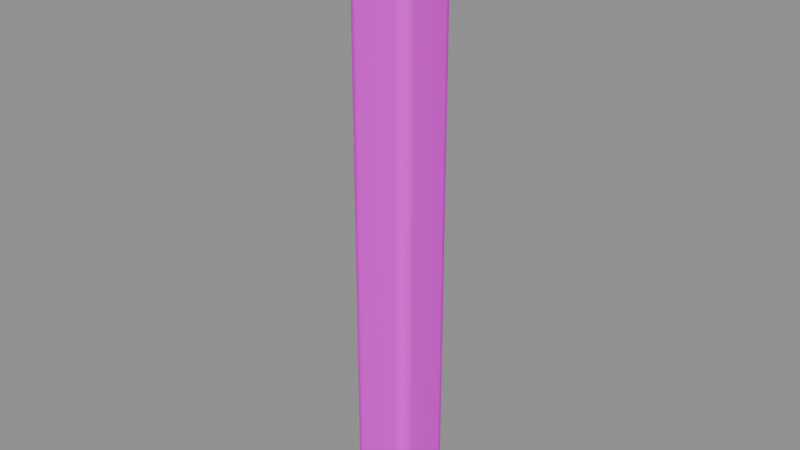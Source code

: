 # Source: wall_pier.blend  (saved by Blender 5.2.45; exported with 4.5.12 LTS)
import bpy
from mathutils import Matrix  # noqa: F401  (used for matrix-valued properties, if any)

bpy.ops.wm.read_factory_settings(use_empty=True)
scene = bpy.context.scene
scene.name = '白色墙角与后侧承重柱'

# ---- collections
col_sea_scene_sbr_wall_pier = bpy.data.collections.new('SEA-SCENE-SBR-WALL-PIER'); scene.collection.children.link(col_sea_scene_sbr_wall_pier)

# ---- images (referenced by path relative to the original .blend; pixels are not part of the script)
import os
ASSET_DIR = os.environ.get("B2B_ASSET_DIR", "")  # directory of the original .blend (textures are referenced by path, not embedded)
HERE = os.path.dirname(os.path.abspath(__file__))  # packed textures are extracted next to this script under _unpacked/

def load_image(name, relpath, width, height, colorspace="sRGB"):
    """Load a texture the original file referenced (path relative to the .blend, or extracted next to this script)."""
    p = next((c for c in (os.path.join(HERE, relpath), os.path.join(ASSET_DIR, relpath)) if relpath and os.path.exists(c)), "")
    if p:
        img = bpy.data.images.load(p, check_existing=True)
        img.name = name
    else:  # same state as the original file: an image datablock whose file is absent (Cycles renders it pink)
        img = bpy.data.images.new(name, width, height)
        img.source = "FILE"
        img.filepath = "//" + (relpath or name)
    img.colorspace_settings.name = colorspace
    return img
img_sea_cozy_8x8_512_png = load_image('sea_cozy_8x8_512.png', 'sea_cozy_8x8_512.png', 1024, 1024, 'sRGB')

# ---- materials (node trees are filled in below, after node groups)
mat_sea_matte = bpy.data.materials.new('SEA_Matte')

# ---- material node trees
mat_sea_matte.use_nodes = True; mat_sea_matte.node_tree.nodes.clear()
_N = mat_sea_matte.node_tree.nodes; _L = mat_sea_matte.node_tree.links
n0 = _N.new('ShaderNodeUVMap'); n0.name = 'UV Map'; n0.location = (0, 0)
n0.width = 160
n0.uv_map = 'PaletteUV'
n1 = _N.new('ShaderNodeTexImage'); n1.name = 'Image Texture'; n1.location = (0, 0)
n1.image = img_sea_cozy_8x8_512_png
n1.interpolation = 'Closest'
n2 = _N.new('ShaderNodeBsdfPrincipled'); n2.name = 'Principled BSDF'; n2.location = (0, 0)
n2.inputs[2].default_value = 0.62
n2.inputs[10].default_value = 0.005
n2.inputs[13].default_value = 0.25
n3 = _N.new('ShaderNodeOutputMaterial'); n3.name = 'Material Output'; n3.location = (0, 0)
n4 = _N.new('ShaderNodeHueSaturation'); n4.name = 'Hue/Saturation/Value'; n4.location = (0, 0)
n4.width = 160
n5 = _N.new('ShaderNodeSeparateXYZ'); n5.name = 'Separate XYZ'; n5.location = (0, 0)
n6 = _N.new('ShaderNodeMath'); n6.name = 'Math'; n6.location = (0, 0)
n6.operation = 'MULTIPLY'
n6.inputs[1].default_value = 8.0
n7 = _N.new('ShaderNodeMath'); n7.name = 'Math.001'; n7.location = (0, 0)
n7.operation = 'FLOOR'
n8 = _N.new('ShaderNodeMath'); n8.name = 'Math.002'; n8.location = (0, 0)
n8.operation = 'COMPARE'
n8.inputs[1].default_value = 5.0
n8.inputs[2].default_value = 0.01
n9 = _N.new('ShaderNodeMath'); n9.name = 'Math.003'; n9.location = (0, 0)
n9.operation = 'MULTIPLY'
n9.inputs[1].default_value = 8.0
n10 = _N.new('ShaderNodeMath'); n10.name = 'Math.004'; n10.location = (0, 0)
n10.operation = 'FLOOR'
n11 = _N.new('ShaderNodeMath'); n11.name = 'Math.005'; n11.location = (0, 0)
n11.operation = 'COMPARE'
n11.inputs[1].default_value = 5.0
n11.inputs[2].default_value = 0.01
n12 = _N.new('ShaderNodeMath'); n12.name = 'Math.006'; n12.location = (0, 0)
n12.operation = 'MULTIPLY'
n13 = _N.new('ShaderNodeMath'); n13.name = 'Math.007'; n13.location = (0, 0)
n13.operation = 'MULTIPLY_ADD'
n13.inputs[1].default_value = 0.02
n14 = _N.new('ShaderNodeMath'); n14.name = 'Math.008'; n14.location = (0, 0)
n14.operation = 'MULTIPLY_ADD'
n14.inputs[1].default_value = -0.18
n14.inputs[2].default_value = 1.12
n15 = _N.new('ShaderNodeSeparateXYZ'); n15.name = '分离 XYZ'; n15.location = (0, 0)
n16 = _N.new('ShaderNodeMath'); n16.name = '运算'; n16.location = (0, 0)
n16.operation = 'MULTIPLY'
n16.inputs[1].default_value = 8.0
n17 = _N.new('ShaderNodeMath'); n17.name = '运算.001'; n17.location = (0, 0)
n17.operation = 'FLOOR'
n18 = _N.new('ShaderNodeMath'); n18.name = '运算.002'; n18.location = (0, 0)
n18.operation = 'COMPARE'
n18.inputs[1].default_value = 5.0
n18.inputs[2].default_value = 0.01
n19 = _N.new('ShaderNodeMath'); n19.name = '运算.003'; n19.location = (0, 0)
n19.operation = 'MULTIPLY'
n19.inputs[1].default_value = 8.0
n20 = _N.new('ShaderNodeMath'); n20.name = '运算.004'; n20.location = (0, 0)
n20.operation = 'FLOOR'
n21 = _N.new('ShaderNodeMath'); n21.name = '运算.005'; n21.location = (0, 0)
n21.operation = 'COMPARE'
n21.inputs[1].default_value = 2.0
n21.inputs[2].default_value = 0.01
n22 = _N.new('ShaderNodeMath'); n22.name = '运算.006'; n22.location = (0, 0)
n22.operation = 'MULTIPLY'
n23 = _N.new('ShaderNodeHueSaturation'); n23.name = '色相/饱和度/明度'; n23.location = (0, 0)
n23.width = 160
n23.inputs[0].default_value = 0.567
n23.inputs[1].default_value = 0.95
n23.inputs[2].default_value = 0.75
n24 = _N.new('ShaderNodeMixRGB'); n24.name = '混合 (旧版)'; n24.location = (0, 0)
_L.new(n0.outputs[0], n1.inputs[0])
_L.new(n1.outputs[0], n4.inputs[4])
_L.new(n2.outputs[0], n3.inputs[0])
_L.new(n0.outputs[0], n5.inputs[0])
_L.new(n5.outputs[0], n6.inputs[0])
_L.new(n6.outputs[0], n7.inputs[0])
_L.new(n7.outputs[0], n8.inputs[0])
_L.new(n5.outputs[1], n9.inputs[0])
_L.new(n9.outputs[0], n10.inputs[0])
_L.new(n10.outputs[0], n11.inputs[0])
_L.new(n8.outputs[0], n12.inputs[0])
_L.new(n11.outputs[0], n12.inputs[1])
_L.new(n12.outputs[0], n13.inputs[0])
_L.new(n13.outputs[0], n4.inputs[0])
_L.new(n12.outputs[0], n14.inputs[0])
_L.new(n14.outputs[0], n4.inputs[1])
_L.new(n0.outputs[0], n15.inputs[0])
_L.new(n15.outputs[0], n16.inputs[0])
_L.new(n16.outputs[0], n17.inputs[0])
_L.new(n17.outputs[0], n18.inputs[0])
_L.new(n15.outputs[1], n19.inputs[0])
_L.new(n19.outputs[0], n20.inputs[0])
_L.new(n20.outputs[0], n21.inputs[0])
_L.new(n18.outputs[0], n22.inputs[0])
_L.new(n21.outputs[0], n22.inputs[1])
_L.new(n4.outputs[0], n23.inputs[4])
_L.new(n22.outputs[0], n24.inputs[0])
_L.new(n4.outputs[0], n24.inputs[1])
_L.new(n23.outputs[0], n24.inputs[2])
_L.new(n24.outputs[0], n2.inputs[0])
n3.is_active_output = True

# ---- meshes
me_cube_232 = bpy.data.meshes.new('Cube.232')
me_cube_232.from_pydata([(-0.095, -0.095, 0.0), (-0.095, -0.15, 0.055), (-0.15, -0.095, 0.055), (-0.095, -0.1225, 0.007348), (-0.1225, -0.095, 0.007348), (-0.1213, -0.1213, 0.01449), (-0.1225, -0.1427, 0.055), (-0.095, -0.1427, 0.02754), (-0.1213, -0.1355, 0.0287), (-0.1427, -0.095, 0.02754), (-0.1427, -0.1225, 0.055), (-0.1355, -0.1213, 0.0287), (-0.095, -0.15, 2.795), (-0.095, -0.095, 2.85), (-0.15, -0.095, 2.795), (-0.095, -0.1427, 2.822), (-0.1225, -0.1427, 2.795), (-0.1213, -0.1355, 2.821), (-0.1225, -0.095, 2.843), (-0.095, -0.1225, 2.843), (-0.1213, -0.1213, 2.836), (-0.1427, -0.1225, 2.795), (-0.1427, -0.095, 2.822), (-0.1355, -0.1213, 2.821), (-0.095, 0.095, 0.0), (-0.15, 0.095, 0.055), (-0.095, 0.15, 0.055), (-0.1225, 0.095, 0.007348), (-0.095, 0.1225, 0.007348), (-0.1213, 0.1213, 0.01449), (-0.1427, 0.1225, 0.055), (-0.1427, 0.095, 0.02754), (-0.1355, 0.1213, 0.0287), (-0.095, 0.1427, 0.02754), (-0.1225, 0.1427, 0.055), (-0.1213, 0.1355, 0.0287), (-0.095, 0.095, 2.85), (-0.095, 0.15, 2.795), (-0.15, 0.095, 2.795), (-0.095, 0.1225, 2.843), (-0.1225, 0.095, 2.843), (-0.1213, 0.1213, 2.836), (-0.1225, 0.1427, 2.795), (-0.095, 0.1427, 2.822), (-0.1213, 0.1355, 2.821), (-0.1427, 0.095, 2.822), (-0.1427, 0.1225, 2.795), (-0.1355, 0.1213, 2.821), (0.095, -0.095, 0.0), (0.15, -0.095, 0.055), (0.095, -0.15, 0.055), (0.1225, -0.095, 0.007348), (0.095, -0.1225, 0.007348), (0.1213, -0.1213, 0.01449), (0.1427, -0.1225, 0.055), (0.1427, -0.095, 0.02754), (0.1355, -0.1213, 0.0287), (0.095, -0.1427, 0.02754), (0.1225, -0.1427, 0.055), (0.1213, -0.1355, 0.0287), (0.095, -0.095, 2.85), (0.095, -0.15, 2.795), (0.15, -0.095, 2.795), (0.095, -0.1225, 2.843), (0.1225, -0.095, 2.843), (0.1213, -0.1213, 2.836), (0.1225, -0.1427, 2.795), (0.095, -0.1427, 2.822), (0.1213, -0.1355, 2.821), (0.1427, -0.095, 2.822), (0.1427, -0.1225, 2.795), (0.1355, -0.1213, 2.821), (0.095, 0.095, 0.0), (0.095, 0.15, 0.055), (0.15, 0.095, 0.055), (0.095, 0.1225, 0.007348), (0.1225, 0.095, 0.007348), (0.1213, 0.1213, 0.01449), (0.1225, 0.1427, 0.055), (0.095, 0.1427, 0.02754), (0.1213, 0.1355, 0.0287), (0.1427, 0.095, 0.02754), (0.1427, 0.1225, 0.055), (0.1355, 0.1213, 0.0287), (0.095, 0.095, 2.85), (0.15, 0.095, 2.795), (0.095, 0.15, 2.795), (0.1225, 0.095, 2.843), (0.095, 0.1225, 2.843), (0.1213, 0.1213, 2.836), (0.1427, 0.1225, 2.795), (0.1427, 0.095, 2.822), (0.1355, 0.1213, 2.821), (0.095, 0.1427, 2.822), (0.1225, 0.1427, 2.795), (0.1213, 0.1355, 2.821)], [], [(0, 3, 5, 4), (3, 7, 8, 5), (1, 6, 8, 7), (6, 10, 11, 8), (2, 9, 11, 10), (9, 4, 5, 11), (5, 8, 11), (12, 15, 17, 16), (15, 19, 20, 17), (13, 18, 20, 19), (18, 22, 23, 20), (14, 21, 23, 22), (21, 16, 17, 23), (17, 20, 23), (24, 27, 29, 28), (27, 31, 32, 29), (25, 30, 32, 31), (30, 34, 35, 32), (26, 33, 35, 34), (33, 28, 29, 35), (29, 32, 35), (36, 39, 41, 40), (39, 43, 44, 41), (37, 42, 44, 43), (42, 46, 47, 44), (38, 45, 47, 46), (45, 40, 41, 47), (41, 44, 47), (48, 51, 53, 52), (51, 55, 56, 53), (49, 54, 56, 55), (54, 58, 59, 56), (50, 57, 59, 58), (57, 52, 53, 59), (53, 56, 59), (60, 63, 65, 64), (63, 67, 68, 65), (61, 66, 68, 67), (66, 70, 71, 68), (62, 69, 71, 70), (69, 64, 65, 71), (65, 68, 71), (72, 75, 77, 76), (75, 79, 80, 77), (73, 78, 80, 79), (78, 82, 83, 80), (74, 81, 83, 82), (81, 76, 77, 83), (77, 80, 83), (84, 87, 89, 88), (87, 91, 92, 89), (85, 90, 92, 91), (90, 94, 95, 92), (86, 93, 95, 94), (93, 88, 89, 95), (89, 92, 95), (24, 0, 4, 27), (27, 4, 9, 31), (31, 9, 2, 25), (1, 12, 16, 6), (6, 16, 21, 10), (10, 21, 14, 2), (13, 36, 40, 18), (18, 40, 45, 22), (22, 45, 38, 14), (37, 26, 34, 42), (42, 34, 30, 46), (46, 30, 25, 38), (72, 24, 28, 75), (75, 28, 33, 79), (79, 33, 26, 73), (36, 84, 88, 39), (39, 88, 93, 43), (43, 93, 86, 37), (85, 74, 82, 90), (90, 82, 78, 94), (94, 78, 73, 86), (48, 72, 76, 51), (51, 76, 81, 55), (55, 81, 74, 49), (84, 60, 64, 87), (87, 64, 69, 91), (91, 69, 62, 85), (61, 50, 58, 66), (66, 58, 54, 70), (70, 54, 49, 62), (0, 48, 52, 3), (3, 52, 57, 7), (7, 57, 50, 1), (60, 13, 19, 63), (63, 19, 15, 67), (67, 15, 12, 61), (24, 72, 48, 0), (2, 14, 38, 25), (50, 61, 12, 1), (84, 36, 13, 60), (26, 37, 86, 73), (74, 85, 62, 49)])
me_cube_232.polygons.foreach_set('use_smooth', [True] * 98)
_uv = me_cube_232.uv_layers.new(name='PaletteUV')
_uv.uv.foreach_set('vector', [0.5875, 0.9375, 0.5625, 0.9625, 0.5375, 0.9375, 0.5625, 0.9125, 0.5875, 0.9375, 0.5625, 0.9625, 0.5375, 0.9375, 0.5625, 0.9125, 0.5875, 0.9375, 0.5625, 0.9625, 0.5375, 0.9375, 0.5625, 0.9125, 0.5875, 0.9375, 0.5625, 0.9625, 0.5375, 0.9375, 0.5625, 0.9125, 0.5875, 0.9375, 0.5625, 0.9625, 0.5375, 0.9375, 0.5625, 0.9125, 0.5875, 0.9375, 0.5625, 0.9625, 0.5375, 0.9375, 0.5625, 0.9125, 0.5875, 0.9375, 0.55, 0.9592, 0.55, 0.9158, 0.5875, 0.9375, 0.5625, 0.9625, 0.5375, 0.9375, 0.5625, 0.9125, 0.5875, 0.9375, 0.5625, 0.9625, 0.5375, 0.9375, 0.5625, 0.9125, 0.5875, 0.9375, 0.5625, 0.9625, 0.5375, 0.9375, 0.5625, 0.9125, 0.5875, 0.9375, 0.5625, 0.9625, 0.5375, 0.9375, 0.5625, 0.9125, 0.5875, 0.9375, 0.5625, 0.9625, 0.5375, 0.9375, 0.5625, 0.9125, 0.5875, 0.9375, 0.5625, 0.9625, 0.5375, 0.9375, 0.5625, 0.9125, 0.5875, 0.9375, 0.55, 0.9592, 0.55, 0.9158, 0.5875, 0.9375, 0.5625, 0.9625, 0.5375, 0.9375, 0.5625, 0.9125, 0.5875, 0.9375, 0.5625, 0.9625, 0.5375, 0.9375, 0.5625, 0.9125, 0.5875, 0.9375, 0.5625, 0.9625, 0.5375, 0.9375, 0.5625, 0.9125, 0.5875, 0.9375, 0.5625, 0.9625, 0.5375, 0.9375, 0.5625, 0.9125, 0.5875, 0.9375, 0.5625, 0.9625, 0.5375, 0.9375, 0.5625, 0.9125, 0.5875, 0.9375, 0.5625, 0.9625, 0.5375, 0.9375, 0.5625, 0.9125, 0.5875, 0.9375, 0.55, 0.9592, 0.55, 0.9158, 0.5875, 0.9375, 0.5625, 0.9625, 0.5375, 0.9375, 0.5625, 0.9125, 0.5875, 0.9375, 0.5625, 0.9625, 0.5375, 0.9375, 0.5625, 0.9125, 0.5875, 0.9375, 0.5625, 0.9625, 0.5375, 0.9375, 0.5625, 0.9125, 0.5875, 0.9375, 0.5625, 0.9625, 0.5375, 0.9375, 0.5625, 0.9125, 0.5875, 0.9375, 0.5625, 0.9625, 0.5375, 0.9375, 0.5625, 0.9125, 0.5875, 0.9375, 0.5625, 0.9625, 0.5375, 0.9375, 0.5625, 0.9125, 0.5875, 0.9375, 0.55, 0.9592, 0.55, 0.9158, 0.5875, 0.9375, 0.5625, 0.9625, 0.5375, 0.9375, 0.5625, 0.9125, 0.5875, 0.9375, 0.5625, 0.9625, 0.5375, 0.9375, 0.5625, 0.9125, 0.5875, 0.9375, 0.5625, 0.9625, 0.5375, 0.9375, 0.5625, 0.9125, 0.5875, 0.9375, 0.5625, 0.9625, 0.5375, 0.9375, 0.5625, 0.9125, 0.5875, 0.9375, 0.5625, 0.9625, 0.5375, 0.9375, 0.5625, 0.9125, 0.5875, 0.9375, 0.5625, 0.9625, 0.5375, 0.9375, 0.5625, 0.9125, 0.5875, 0.9375, 0.55, 0.9592, 0.55, 0.9158, 0.5875, 0.9375, 0.5625, 0.9625, 0.5375, 0.9375, 0.5625, 0.9125, 0.5875, 0.9375, 0.5625, 0.9625, 0.5375, 0.9375, 0.5625, 0.9125, 0.5875, 0.9375, 0.5625, 0.9625, 0.5375, 0.9375, 0.5625, 0.9125, 0.5875, 0.9375, 0.5625, 0.9625, 0.5375, 0.9375, 0.5625, 0.9125, 0.5875, 0.9375, 0.5625, 0.9625, 0.5375, 0.9375, 0.5625, 0.9125, 0.5875, 0.9375, 0.5625, 0.9625, 0.5375, 0.9375, 0.5625, 0.9125, 0.5875, 0.9375, 0.55, 0.9592, 0.55, 0.9158, 0.5875, 0.9375, 0.5625, 0.9625, 0.5375, 0.9375, 0.5625, 0.9125, 0.5875, 0.9375, 0.5625, 0.9625, 0.5375, 0.9375, 0.5625, 0.9125, 0.5875, 0.9375, 0.5625, 0.9625, 0.5375, 0.9375, 0.5625, 0.9125, 0.5875, 0.9375, 0.5625, 0.9625, 0.5375, 0.9375, 0.5625, 0.9125, 0.5875, 0.9375, 0.5625, 0.9625, 0.5375, 0.9375, 0.5625, 0.9125, 0.5875, 0.9375, 0.5625, 0.9625, 0.5375, 0.9375, 0.5625, 0.9125, 0.5875, 0.9375, 0.55, 0.9592, 0.55, 0.9158, 0.5875, 0.9375, 0.5625, 0.9625, 0.5375, 0.9375, 0.5625, 0.9125, 0.5875, 0.9375, 0.5625, 0.9625, 0.5375, 0.9375, 0.5625, 0.9125, 0.5875, 0.9375, 0.5625, 0.9625, 0.5375, 0.9375, 0.5625, 0.9125, 0.5875, 0.9375, 0.5625, 0.9625, 0.5375, 0.9375, 0.5625, 0.9125, 0.5875, 0.9375, 0.5625, 0.9625, 0.5375, 0.9375, 0.5625, 0.9125, 0.5875, 0.9375, 0.5625, 0.9625, 0.5375, 0.9375, 0.5625, 0.9125, 0.5875, 0.9375, 0.55, 0.9592, 0.55, 0.9158, 0.5875, 0.9375, 0.5625, 0.9625, 0.5375, 0.9375, 0.5625, 0.9125, 0.5875, 0.9375, 0.5625, 0.9625, 0.5375, 0.9375, 0.5625, 0.9125, 0.5875, 0.9375, 0.5625, 0.9625, 0.5375, 0.9375, 0.5625, 0.9125, 0.5875, 0.9375, 0.5625, 0.9625, 0.5375, 0.9375, 0.5625, 0.9125, 0.5875, 0.9375, 0.5625, 0.9625, 0.5375, 0.9375, 0.5625, 0.9125, 0.5875, 0.9375, 0.5625, 0.9625, 0.5375, 0.9375, 0.5625, 0.9125, 0.5875, 0.9375, 0.5625, 0.9625, 0.5375, 0.9375, 0.5625, 0.9125, 0.5875, 0.9375, 0.5625, 0.9625, 0.5375, 0.9375, 0.5625, 0.9125, 0.5875, 0.9375, 0.5625, 0.9625, 0.5375, 0.9375, 0.5625, 0.9125, 0.5875, 0.9375, 0.5625, 0.9625, 0.5375, 0.9375, 0.5625, 0.9125, 0.5875, 0.9375, 0.5625, 0.9625, 0.5375, 0.9375, 0.5625, 0.9125, 0.5875, 0.9375, 0.5625, 0.9625, 0.5375, 0.9375, 0.5625, 0.9125, 0.5875, 0.9375, 0.5625, 0.9625, 0.5375, 0.9375, 0.5625, 0.9125, 0.5875, 0.9375, 0.5625, 0.9625, 0.5375, 0.9375, 0.5625, 0.9125, 0.5875, 0.9375, 0.5625, 0.9625, 0.5375, 0.9375, 0.5625, 0.9125, 0.5875, 0.9375, 0.5625, 0.9625, 0.5375, 0.9375, 0.5625, 0.9125, 0.5875, 0.9375, 0.5625, 0.9625, 0.5375, 0.9375, 0.5625, 0.9125, 0.5875, 0.9375, 0.5625, 0.9625, 0.5375, 0.9375, 0.5625, 0.9125, 0.5875, 0.9375, 0.5625, 0.9625, 0.5375, 0.9375, 0.5625, 0.9125, 0.5875, 0.9375, 0.5625, 0.9625, 0.5375, 0.9375, 0.5625, 0.9125, 0.5875, 0.9375, 0.5625, 0.9625, 0.5375, 0.9375, 0.5625, 0.9125, 0.5875, 0.9375, 0.5625, 0.9625, 0.5375, 0.9375, 0.5625, 0.9125, 0.5875, 0.9375, 0.5625, 0.9625, 0.5375, 0.9375, 0.5625, 0.9125, 0.5875, 0.9375, 0.5625, 0.9625, 0.5375, 0.9375, 0.5625, 0.9125, 0.5875, 0.9375, 0.5625, 0.9625, 0.5375, 0.9375, 0.5625, 0.9125, 0.5875, 0.9375, 0.5625, 0.9625, 0.5375, 0.9375, 0.5625, 0.9125, 0.5875, 0.9375, 0.5625, 0.9625, 0.5375, 0.9375, 0.5625, 0.9125, 0.5875, 0.9375, 0.5625, 0.9625, 0.5375, 0.9375, 0.5625, 0.9125, 0.5875, 0.9375, 0.5625, 0.9625, 0.5375, 0.9375, 0.5625, 0.9125, 0.5875, 0.9375, 0.5625, 0.9625, 0.5375, 0.9375, 0.5625, 0.9125, 0.5875, 0.9375, 0.5625, 0.9625, 0.5375, 0.9375, 0.5625, 0.9125, 0.5875, 0.9375, 0.5625, 0.9625, 0.5375, 0.9375, 0.5625, 0.9125, 0.5875, 0.9375, 0.5625, 0.9625, 0.5375, 0.9375, 0.5625, 0.9125, 0.5875, 0.9375, 0.5625, 0.9625, 0.5375, 0.9375, 0.5625, 0.9125, 0.5875, 0.9375, 0.5625, 0.9625, 0.5375, 0.9375, 0.5625, 0.9125, 0.5875, 0.9375, 0.5625, 0.9625, 0.5375, 0.9375, 0.5625, 0.9125, 0.5875, 0.9375, 0.5625, 0.9625, 0.5375, 0.9375, 0.5625, 0.9125, 0.5875, 0.9375, 0.5625, 0.9625, 0.5375, 0.9375, 0.5625, 0.9125, 0.5875, 0.9375, 0.5625, 0.9625, 0.5375, 0.9375, 0.5625, 0.9125, 0.5875, 0.9375, 0.5625, 0.9625, 0.5375, 0.9375, 0.5625, 0.9125, 0.5875, 0.9375, 0.5625, 0.9625, 0.5375, 0.9375, 0.5625, 0.9125, 0.5875, 0.9375, 0.5625, 0.9625, 0.5375, 0.9375, 0.5625, 0.9125])
me_cube_232.materials.append(mat_sea_matte)
me_cube_232.update()
me_cube_232.normals_split_custom_set([tuple(v) for v in zip(*[iter([-0.03979, -0.03978, -0.9984, -0.02894, -0.4984, -0.8665, -0.4179, -0.4178, -0.8067, -0.4984, -0.02894, -0.8665, -0.02894, -0.4984, -0.8665, -0.02894, -0.8665, -0.4984, -0.4179, -0.8067, -0.4179, -0.4179, -0.4178, -0.8067, -0.04082, -0.9992, -0.004002, -0.5002, -0.8659, -0.002842, -0.4179, -0.8067, -0.4179, -0.02894, -0.8665, -0.4984, -0.5002, -0.8659, -0.002842, -0.8659, -0.5002, -0.002842, -0.8067, -0.4178, -0.4179, -0.4179, -0.8067, -0.4179, -0.9992, -0.0408, -0.00401, -0.8665, -0.02894, -0.4984, -0.8067, -0.4178, -0.4179, -0.8659, -0.5002, -0.002842, -0.8665, -0.02894, -0.4984, -0.4984, -0.02894, -0.8665, -0.4179, -0.4178, -0.8067, -0.8067, -0.4178, -0.4179, -0.4179, -0.4178, -0.8067, -0.4179, -0.8067, -0.4179, -0.8067, -0.4178, -0.4179, -0.0408, -0.9992, 0.004011, -0.02894, -0.8665, 0.4984, -0.4179, -0.8067, 0.4179, -0.5002, -0.8659, 0.002842, -0.02894, -0.8665, 0.4984, -0.02895, -0.4984, 0.8665, -0.4179, -0.4178, 0.8067, -0.4179, -0.8067, 0.4179, -0.03978, -0.03979, 0.9984, -0.4984, -0.02894, 0.8665, -0.4179, -0.4178, 0.8067, -0.02895, -0.4984, 0.8665, -0.4984, -0.02894, 0.8665, -0.8665, -0.02894, 0.4984, -0.8067, -0.4179, 0.4179, -0.4179, -0.4178, 0.8067, -0.9992, -0.04082, 0.004002, -0.8659, -0.5002, 0.002842, -0.8067, -0.4179, 0.4179, -0.8665, -0.02894, 0.4984, -0.8659, -0.5002, 0.002842, -0.5002, -0.8659, 0.002842, -0.4179, -0.8067, 0.4179, -0.8067, -0.4179, 0.4179, -0.4179, -0.8067, 0.4179, -0.4179, -0.4178, 0.8067, -0.8067, -0.4179, 0.4179, -0.03978, 0.03979, -0.9984, -0.4984, 0.02894, -0.8665, -0.4178, 0.4179, -0.8067, -0.02894, 0.4984, -0.8665, -0.4984, 0.02894, -0.8665, -0.8665, 0.02894, -0.4984, -0.8067, 0.4179, -0.4178, -0.4178, 0.4179, -0.8067, -0.9992, 0.04082, -0.004002, -0.8659, 0.5002, -0.002842, -0.8067, 0.4179, -0.4178, -0.8665, 0.02894, -0.4984, -0.8659, 0.5002, -0.002842, -0.5002, 0.8659, -0.002842, -0.4178, 0.8067, -0.4179, -0.8067, 0.4179, -0.4178, -0.0408, 0.9992, -0.004011, -0.02894, 0.8665, -0.4984, -0.4178, 0.8067, -0.4179, -0.5002, 0.8659, -0.002842, -0.02894, 0.8665, -0.4984, -0.02894, 0.4984, -0.8665, -0.4178, 0.4179, -0.8067, -0.4178, 0.8067, -0.4179, -0.4178, 0.4179, -0.8067, -0.8067, 0.4179, -0.4178, -0.4178, 0.8067, -0.4179, -0.03979, 0.03978, 0.9984, -0.02895, 0.4984, 0.8665, -0.4179, 0.4179, 0.8067, -0.4984, 0.02894, 0.8665, -0.02895, 0.4984, 0.8665, -0.02894, 0.8665, 0.4984, -0.4179, 0.8067, 0.4179, -0.4179, 0.4179, 0.8067, -0.04082, 0.9992, 0.004002, -0.5002, 0.8659, 0.002842, -0.4179, 0.8067, 0.4179, -0.02894, 0.8665, 0.4984, -0.5002, 0.8659, 0.002842, -0.8659, 0.5002, 0.002843, -0.8067, 0.4179, 0.4179, -0.4179, 0.8067, 0.4179, -0.9992, 0.0408, 0.004011, -0.8665, 0.02894, 0.4984, -0.8067, 0.4179, 0.4179, -0.8659, 0.5002, 0.002843, -0.8665, 0.02894, 0.4984, -0.4984, 0.02894, 0.8665, -0.4179, 0.4179, 0.8067, -0.8067, 0.4179, 0.4179, -0.4179, 0.4179, 0.8067, -0.4179, 0.8067, 0.4179, -0.8067, 0.4179, 0.4179, 0.03978, -0.03979, -0.9984, 0.4984, -0.02894, -0.8665, 0.4178, -0.4179, -0.8067, 0.02894, -0.4984, -0.8665, 0.4984, -0.02894, -0.8665, 0.8665, -0.02894, -0.4984, 0.8067, -0.4179, -0.4178, 0.4178, -0.4179, -0.8067, 0.9992, -0.04082, -0.004002, 0.8659, -0.5002, -0.002842, 0.8067, -0.4179, -0.4178, 0.8665, -0.02894, -0.4984, 0.8659, -0.5002, -0.002842, 0.5002, -0.8659, -0.002842, 0.4178, -0.8067, -0.4179, 0.8067, -0.4179, -0.4178, 0.0408, -0.9992, -0.004011, 0.02894, -0.8665, -0.4984, 0.4178, -0.8067, -0.4179, 0.5002, -0.8659, -0.002842, 0.02894, -0.8665, -0.4984, 0.02894, -0.4984, -0.8665, 0.4178, -0.4179, -0.8067, 0.4178, -0.8067, -0.4179, 0.4178, -0.4179, -0.8067, 0.8067, -0.4179, -0.4178, 0.4178, -0.8067, -0.4179, 0.03979, -0.03978, 0.9984, 0.02895, -0.4984, 0.8665, 0.4179, -0.4179, 0.8067, 0.4984, -0.02894, 0.8665, 0.02895, -0.4984, 0.8665, 0.02894, -0.8665, 0.4984, 0.4179, -0.8067, 0.4179, 0.4179, -0.4179, 0.8067, 0.04082, -0.9992, 0.004002, 0.5002, -0.8659, 0.002842, 0.4179, -0.8067, 0.4179, 0.02894, -0.8665, 0.4984, 0.5002, -0.8659, 0.002842, 0.8659, -0.5002, 0.002843, 0.8067, -0.4179, 0.4179, 0.4179, -0.8067, 0.4179, 0.9992, -0.0408, 0.004011, 0.8665, -0.02894, 0.4984, 0.8067, -0.4179, 0.4179, 0.8659, -0.5002, 0.002843, 0.8665, -0.02894, 0.4984, 0.4984, -0.02894, 0.8665, 0.4179, -0.4179, 0.8067, 0.8067, -0.4179, 0.4179, 0.4179, -0.4179, 0.8067, 0.4179, -0.8067, 0.4179, 0.8067, -0.4179, 0.4179, 0.03979, 0.03978, -0.9984, 0.02894, 0.4984, -0.8665, 0.4179, 0.4178, -0.8067, 0.4984, 0.02894, -0.8665, 0.02894, 0.4984, -0.8665, 0.02894, 0.8665, -0.4984, 0.4179, 0.8067, -0.4179, 0.4179, 0.4178, -0.8067, 0.04082, 0.9992, -0.004002, 0.5002, 0.8659, -0.002842, 0.4179, 0.8067, -0.4179, 0.02894, 0.8665, -0.4984, 0.5002, 0.8659, -0.002842, 0.8659, 0.5002, -0.002842, 0.8067, 0.4178, -0.4179, 0.4179, 0.8067, -0.4179, 0.9992, 0.0408, -0.00401, 0.8665, 0.02894, -0.4984, 0.8067, 0.4178, -0.4179, 0.8659, 0.5002, -0.002842, 0.8665, 0.02894, -0.4984, 0.4984, 0.02894, -0.8665, 0.4179, 0.4178, -0.8067, 0.8067, 0.4178, -0.4179, 0.4179, 0.4178, -0.8067, 0.4179, 0.8067, -0.4179, 0.8067, 0.4178, -0.4179, 0.03978, 0.03979, 0.9984, 0.4984, 0.02894, 0.8665, 0.4179, 0.4179, 0.8067, 0.02894, 0.4984, 0.8665, 0.4984, 0.02894, 0.8665, 0.8665, 0.02894, 0.4984, 0.8067, 0.4179, 0.4179, 0.4179, 0.4179, 0.8067, 0.9992, 0.04082, 0.004001, 0.8659, 0.5002, 0.002842, 0.8067, 0.4179, 0.4179, 0.8665, 0.02894, 0.4984, 0.8659, 0.5002, 0.002842, 0.5002, 0.8659, 0.002843, 0.4179, 0.8067, 0.4179, 0.8067, 0.4179, 0.4179, 0.0408, 0.9992, 0.004011, 0.02894, 0.8665, 0.4984, 0.4179, 0.8067, 0.4179, 0.5002, 0.8659, 0.002843, 0.02894, 0.8665, 0.4984, 0.02894, 0.4984, 0.8665, 0.4179, 0.4179, 0.8067, 0.4179, 0.8067, 0.4179, 0.4179, 0.4179, 0.8067, 0.8067, 0.4179, 0.4179, 0.4179, 0.8067, 0.4179, -0.03978, 0.03979, -0.9984, -0.03979, -0.03978, -0.9984, -0.4984, -0.02894, -0.8665, -0.4984, 0.02894, -0.8665, -0.4984, 0.02894, -0.8665, -0.4984, -0.02894, -0.8665, -0.8665, -0.02894, -0.4984, -0.8665, 0.02894, -0.4984, -0.8665, 0.02894, -0.4984, -0.8665, -0.02894, -0.4984, -0.9992, -0.0408, -0.00401, -0.9992, 0.04082, -0.004002, -0.04082, -0.9992, -0.004002, -0.0408, -0.9992, 0.004011, -0.5002, -0.8659, 0.002842, -0.5002, -0.8659, -0.002842, -0.5002, -0.8659, -0.002842, -0.5002, -0.8659, 0.002842, -0.8659, -0.5002, 0.002842, -0.8659, -0.5002, -0.002842, -0.8659, -0.5002, -0.002842, -0.8659, -0.5002, 0.002842, -0.9992, -0.04082, 0.004002, -0.9992, -0.0408, -0.00401, -0.03978, -0.03979, 0.9984, -0.03979, 0.03978, 0.9984, -0.4984, 0.02894, 0.8665, -0.4984, -0.02894, 0.8665, -0.4984, -0.02894, 0.8665, -0.4984, 0.02894, 0.8665, -0.8665, 0.02894, 0.4984, -0.8665, -0.02894, 0.4984, -0.8665, -0.02894, 0.4984, -0.8665, 0.02894, 0.4984, -0.9992, 0.0408, 0.004011, -0.9992, -0.04082, 0.004002, -0.04082, 0.9992, 0.004002, -0.0408, 0.9992, -0.004011, -0.5002, 0.8659, -0.002842, -0.5002, 0.8659, 0.002842, -0.5002, 0.8659, 0.002842, -0.5002, 0.8659, -0.002842, -0.8659, 0.5002, -0.002842, -0.8659, 0.5002, 0.002843, -0.8659, 0.5002, 0.002843, -0.8659, 0.5002, -0.002842, -0.9992, 0.04082, -0.004002, -0.9992, 0.0408, 0.004011, 0.03979, 0.03978, -0.9984, -0.03978, 0.03979, -0.9984, -0.02894, 0.4984, -0.8665, 0.02894, 0.4984, -0.8665, 0.02894, 0.4984, -0.8665, -0.02894, 0.4984, -0.8665, -0.02894, 0.8665, -0.4984, 0.02894, 0.8665, -0.4984, 0.02894, 0.8665, -0.4984, -0.02894, 0.8665, -0.4984, -0.0408, 0.9992, -0.004011, 0.04082, 0.9992, -0.004002, -0.03979, 0.03978, 0.9984, 0.03978, 0.03979, 0.9984, 0.02894, 0.4984, 0.8665, -0.02895, 0.4984, 0.8665, -0.02895, 0.4984, 0.8665, 0.02894, 0.4984, 0.8665, 0.02894, 0.8665, 0.4984, -0.02894, 0.8665, 0.4984, -0.02894, 0.8665, 0.4984, 0.02894, 0.8665, 0.4984, 0.0408, 0.9992, 0.004011, -0.04082, 0.9992, 0.004002, 0.9992, 0.04082, 0.004001, 0.9992, 0.0408, -0.00401, 0.8659, 0.5002, -0.002842, 0.8659, 0.5002, 0.002842, 0.8659, 0.5002, 0.002842, 0.8659, 0.5002, -0.002842, 0.5002, 0.8659, -0.002842, 0.5002, 0.8659, 0.002843, 0.5002, 0.8659, 0.002843, 0.5002, 0.8659, -0.002842, 0.04082, 0.9992, -0.004002, 0.0408, 0.9992, 0.004011, 0.03978, -0.03979, -0.9984, 0.03979, 0.03978, -0.9984, 0.4984, 0.02894, -0.8665, 0.4984, -0.02894, -0.8665, 0.4984, -0.02894, -0.8665, 0.4984, 0.02894, -0.8665, 0.8665, 0.02894, -0.4984, 0.8665, -0.02894, -0.4984, 0.8665, -0.02894, -0.4984, 0.8665, 0.02894, -0.4984, 0.9992, 0.0408, -0.00401, 0.9992, -0.04082, -0.004002, 0.03978, 0.03979, 0.9984, 0.03979, -0.03978, 0.9984, 0.4984, -0.02894, 0.8665, 0.4984, 0.02894, 0.8665, 0.4984, 0.02894, 0.8665, 0.4984, -0.02894, 0.8665, 0.8665, -0.02894, 0.4984, 0.8665, 0.02894, 0.4984, 0.8665, 0.02894, 0.4984, 0.8665, -0.02894, 0.4984, 0.9992, -0.0408, 0.004011, 0.9992, 0.04082, 0.004001, 0.04082, -0.9992, 0.004002, 0.0408, -0.9992, -0.004011, 0.5002, -0.8659, -0.002842, 0.5002, -0.8659, 0.002842, 0.5002, -0.8659, 0.002842, 0.5002, -0.8659, -0.002842, 0.8659, -0.5002, -0.002842, 0.8659, -0.5002, 0.002843, 0.8659, -0.5002, 0.002843, 0.8659, -0.5002, -0.002842, 0.9992, -0.04082, -0.004002, 0.9992, -0.0408, 0.004011, -0.03979, -0.03978, -0.9984, 0.03978, -0.03979, -0.9984, 0.02894, -0.4984, -0.8665, -0.02894, -0.4984, -0.8665, -0.02894, -0.4984, -0.8665, 0.02894, -0.4984, -0.8665, 0.02894, -0.8665, -0.4984, -0.02894, -0.8665, -0.4984, -0.02894, -0.8665, -0.4984, 0.02894, -0.8665, -0.4984, 0.0408, -0.9992, -0.004011, -0.04082, -0.9992, -0.004002, 0.03979, -0.03978, 0.9984, -0.03978, -0.03979, 0.9984, -0.02895, -0.4984, 0.8665, 0.02895, -0.4984, 0.8665, 0.02895, -0.4984, 0.8665, -0.02895, -0.4984, 0.8665, -0.02894, -0.8665, 0.4984, 0.02894, -0.8665, 0.4984, 0.02894, -0.8665, 0.4984, -0.02894, -0.8665, 0.4984, -0.0408, -0.9992, 0.004011, 0.04082, -0.9992, 0.004002, -0.03978, 0.03979, -0.9984, 0.03979, 0.03978, -0.9984, 0.03978, -0.03979, -0.9984, -0.03979, -0.03978, -0.9984, -0.9992, -0.0408, -0.00401, -0.9992, -0.04082, 0.004002, -0.9992, 0.0408, 0.004011, -0.9992, 0.04082, -0.004002, 0.0408, -0.9992, -0.004011, 0.04082, -0.9992, 0.004002, -0.0408, -0.9992, 0.004011, -0.04082, -0.9992, -0.004002, 0.03978, 0.03979, 0.9984, -0.03979, 0.03978, 0.9984, -0.03978, -0.03979, 0.9984, 0.03979, -0.03978, 0.9984, -0.0408, 0.9992, -0.004011, -0.04082, 0.9992, 0.004002, 0.0408, 0.9992, 0.004011, 0.04082, 0.9992, -0.004002, 0.9992, 0.0408, -0.00401, 0.9992, 0.04082, 0.004001, 0.9992, -0.0408, 0.004011, 0.9992, -0.04082, -0.004002])] * 3)])

# ---- objects
ob_wall_pier_mesh = bpy.data.objects.new('wall_pier_mesh', me_cube_232)
ob_root_wall_pier = bpy.data.objects.new('ROOT_wall_pier', None)

# ---- transforms, parenting, visibility, modifiers, constraints
ob_wall_pier_mesh.parent = ob_root_wall_pier
ob_wall_pier_mesh.location = (0.0, 0.0, 0.0)
ob_root_wall_pier.location = (0.0, 0.0, 0.0)

# ---- collection membership
col_sea_scene_sbr_wall_pier.objects.link(ob_wall_pier_mesh)
col_sea_scene_sbr_wall_pier.objects.link(ob_root_wall_pier)

# ---- scene / render settings (as saved in the file)
scene.frame_start = 1; scene.frame_end = 250; scene.frame_set(1)
scene.render.engine = 'BLENDER_EEVEE_NEXT'
scene.render.bake_bias = 0.0
scene.render.bake_samples = 0
scene.render.compositor_device = 'GPU'
scene.eevee.use_volume_custom_range = False
scene.eevee.fast_gi_thickness_near = 0.1
scene.eevee.fast_gi_thickness_far = 0.0
scene.eevee.ray_tracing_options.screen_trace_thickness = 0.1
bpy.context.view_layer.update()

# ---- added for rendering (the .blend has no active camera and no usable light): camera, sun + grey world if the file has none
cam_auto = bpy.data.cameras.new('AutoCamera')
cam_auto.lens = 50.0
cam_auto.sensor_width = 36.0
cam_auto.clip_end = 1000.0
ob_auto_camera = bpy.data.objects.new('AutoCamera', cam_auto)
scene.collection.objects.link(ob_auto_camera)
ob_auto_camera.location = (2.66595, -3.19914, 3.55776)
ob_auto_camera.rotation_euler = (1.09748, -7.21219e-08, 0.694738)
scene.camera = ob_auto_camera
light_auto_sun = bpy.data.lights.new('AutoSun', 'SUN')
light_auto_sun.energy = 3.0
light_auto_sun.angle = 0.0523599
ob_auto_sun = bpy.data.objects.new('AutoSun', light_auto_sun)
scene.collection.objects.link(ob_auto_sun)
ob_auto_sun.rotation_euler = (0.872665, 0.174533, 0.523599)
if scene.world is None:
    world_auto = bpy.data.worlds.new('AutoWorld')
    world_auto.color = (0.3, 0.3, 0.3)
    scene.world = world_auto
bpy.context.view_layer.update()
